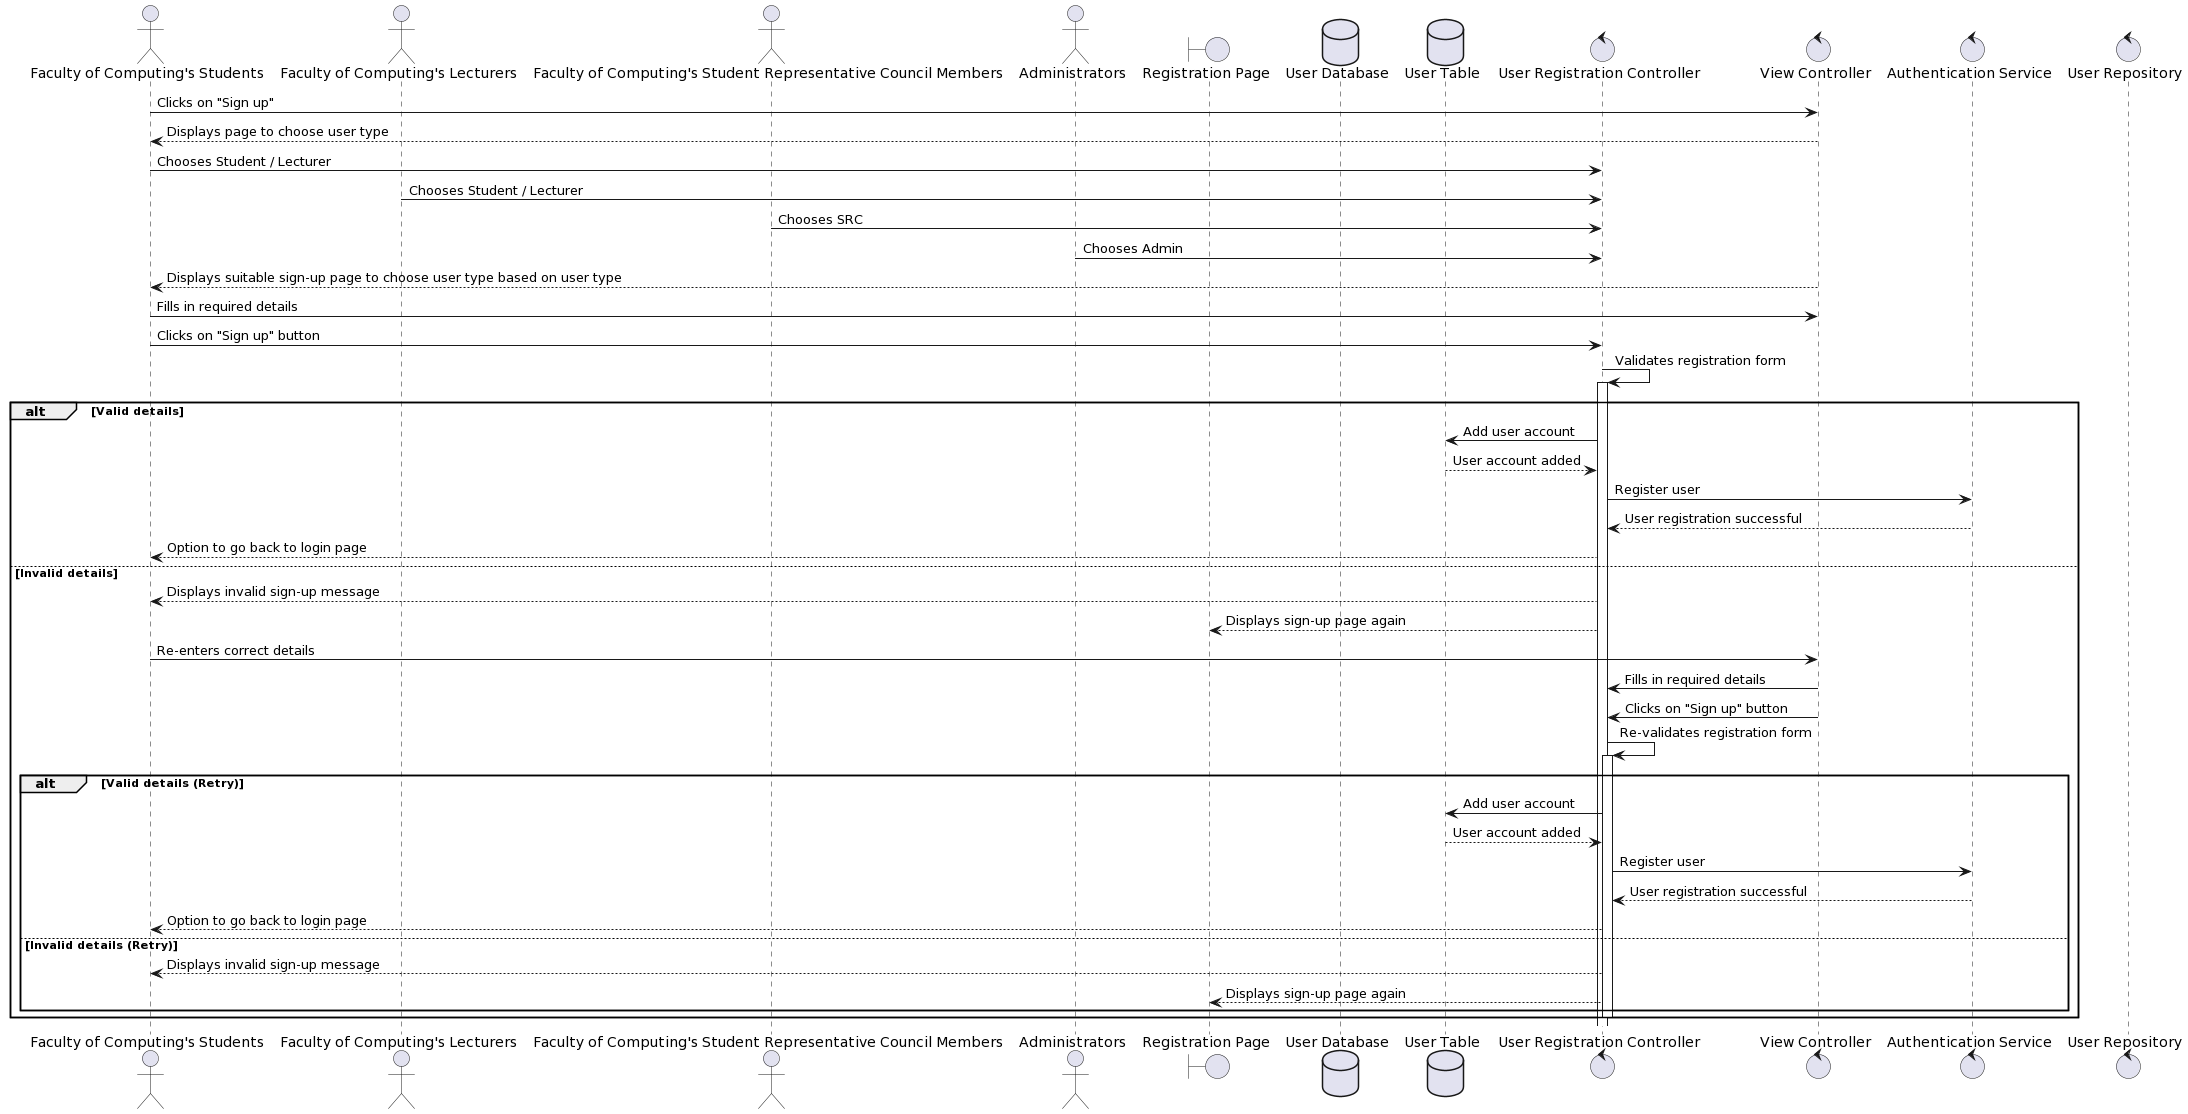

The diagram above was rendered by PlantUML. Its source (embedded in the PNG):
@startuml
actor "Faculty of Computing's Students" as Student
actor "Faculty of Computing's Lecturers" as Lecturer
actor "Faculty of Computing's Student Representative Council Members" as SRC
actor Administrators

boundary "Registration Page" as RegistrationPage
database "User Database" as UserDatabase
database "User Table" as UserTable
control "User Registration Controller" as RegistrationController
control "View Controller" as ViewController
control "Authentication Service" as AuthService
control "User Repository" as UserRepository

Student -> ViewController: Clicks on "Sign up"
ViewController --> Student: Displays page to choose user type

Student -> RegistrationController: Chooses Student / Lecturer
Lecturer -> RegistrationController: Chooses Student / Lecturer
SRC -> RegistrationController: Chooses SRC
Administrators -> RegistrationController: Chooses Admin

ViewController --> Student: Displays suitable sign-up page to choose user type based on user type
Student -> ViewController: Fills in required details

Student -> RegistrationController: Clicks on "Sign up" button
RegistrationController -> RegistrationController: Validates registration form

activate RegistrationController
alt Valid details
    RegistrationController -> UserTable: Add user account
    UserTable --> RegistrationController: User account added
    RegistrationController -> AuthService: Register user
    AuthService --> RegistrationController: User registration successful
    RegistrationController --> Student: Option to go back to login page
else Invalid details
    RegistrationController --> Student: Displays invalid sign-up message
    RegistrationController --> RegistrationPage: Displays sign-up page again

    Student -> ViewController: Re-enters correct details
    ViewController -> RegistrationController: Fills in required details

    ViewController -> RegistrationController: Clicks on "Sign up" button
    RegistrationController -> RegistrationController: Re-validates registration form

    activate RegistrationController
    alt Valid details (Retry)
        RegistrationController -> UserTable: Add user account
        UserTable --> RegistrationController: User account added
        RegistrationController -> AuthService: Register user
        AuthService --> RegistrationController: User registration successful
        RegistrationController --> Student: Option to go back to login page
    else Invalid details (Retry)
        RegistrationController --> Student: Displays invalid sign-up message
        RegistrationController --> RegistrationPage: Displays sign-up page again
    end
    deactivate RegistrationController
end
@enduml